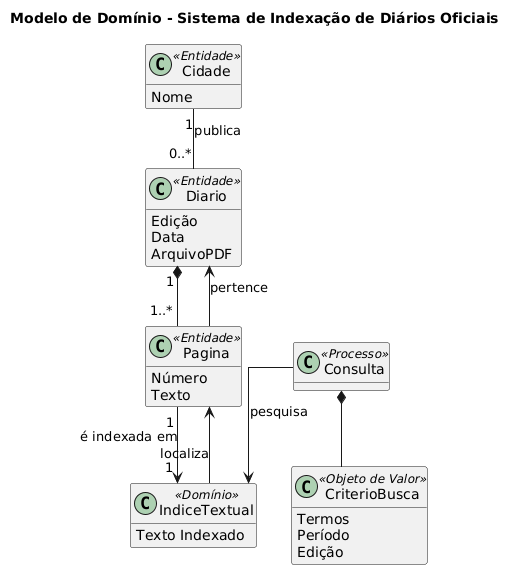

The diagram above was rendered by PlantUML. Its source (embedded in the PNG):
@startuml
title Modelo de Domínio - Sistema de Indexação de Diários Oficiais

skinparam classAttributeIconSize 0
skinparam shadowing false
skinparam linetype ortho

hide methods

class Cidade <<Entidade>> {
    Nome
}

class Diario <<Entidade>> {
    Edição
    Data
    ArquivoPDF
}

class Pagina <<Entidade>> {
    Número
    Texto
}

class IndiceTextual <<Domínio>> {
    Texto Indexado
}

class Consulta <<Processo>>

class CriterioBusca <<Objeto de Valor>> {
    Termos
    Período
    Edição
}

Cidade "1" -- "0..*" Diario : publica

Diario "1" *-- "1..*" Pagina

Pagina "1" --> "1" IndiceTextual : é indexada em

Consulta *-- CriterioBusca

Consulta --> IndiceTextual : pesquisa

IndiceTextual --> Pagina : localiza

Pagina --> Diario : pertence
@enduml